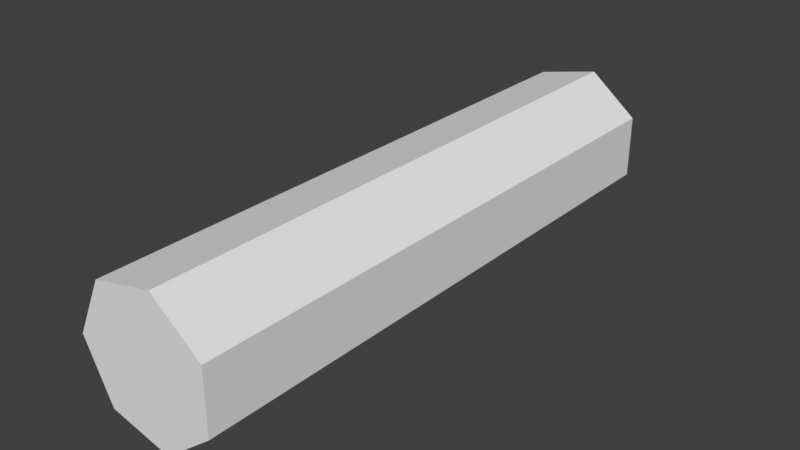 # Source: Conveyor.blend  (saved by Blender 2.78.0; exported with 4.5.12 LTS)
import bpy
from mathutils import Matrix  # noqa: F401  (used for matrix-valued properties, if any)

bpy.ops.wm.read_factory_settings(use_empty=True)
scene = bpy.context.scene
scene.name = 'Scene'

# ---- collections
col_collection_1 = bpy.data.collections.new('Collection 1'); scene.collection.children.link(col_collection_1)

# ---- materials (node trees are filled in below, after node groups)
mat_material = bpy.data.materials.new('Material')
mat_material.alpha_threshold = 0.0
mat_material.use_transparent_shadow = False
mat_material.roughness = 0.5
mat_material.line_color = (0.0, 0.0, 0.0, 1.0)

# ---- material node trees

# ---- world
world_world = bpy.data.worlds.new('World'); scene.world = world_world
world_world.color = (0.05088, 0.05088, 0.05088)
world_world.use_sun_shadow = False
world_world.sun_shadow_jitter_overblur = 0.0
world_world.cycles.sampling_method = 'MANUAL'

# ---- meshes
me_cube = bpy.data.meshes.new('Cube')
me_cube.from_pydata([(-0.125, -0.5, 2.874e-08), (-0.125, 0.5, 1.384e-08), (-0.07794, -0.5, -0.09773), (-0.07794, 0.5, -0.09773), (0.02782, -0.5, -0.1219), (0.02782, 0.5, -0.1219), (0.1126, -0.5, -0.05424), (0.1126, 0.5, -0.05424), (0.1126, -0.5, 0.05424), (0.1126, 0.5, 0.05424), (0.02782, -0.5, 0.1219), (0.02782, 0.5, 0.1219), (-0.07794, -0.5, 0.09773), (-0.07794, 0.5, 0.09773)], [], [(0, 1, 3, 2), (2, 3, 5, 4), (4, 5, 7, 6), (6, 7, 9, 8), (8, 9, 11, 10), (3, 1, 13, 11, 9, 7, 5), (10, 11, 13, 12), (12, 13, 1, 0), (0, 2, 4, 6, 8, 10, 12)])
_uv = me_cube.uv_layers.new(name='UVMap')
_uv.uv.foreach_set('vector', [0.1611, 0.3677, 0.8389, 0.3677, 0.8389, 0.4412, 0.1611, 0.4412, 0.1611, 0.4412, 0.8389, 0.4412, 0.8389, 0.5147, 0.1611, 0.5147, 0.1611, 7.173e-05, 0.8389, 7.254e-05, 0.8389, 0.07359, 0.1611, 0.07359, 0.1611, 0.07359, 0.8389, 0.07359, 0.8389, 0.1471, 0.1611, 0.1471, 0.1611, 0.1471, 0.8389, 0.1471, 0.8389, 0.2206, 0.1611, 0.2206, 0.968, 0.3236, 0.8964, 0.34, 0.8389, 0.2941, 0.8389, 0.2206, 0.8964, 0.1748, 0.968, 0.1911, 0.9999, 0.2574, 0.1611, 0.2206, 0.8389, 0.2206, 0.8389, 0.2941, 0.1611, 0.2941, 0.1611, 0.2941, 0.8389, 0.2941, 0.8389, 0.3677, 0.1611, 0.3677, 0.1036, 0.34, 0.03197, 0.3236, 7.173e-05, 0.2574, 0.03197, 0.1911, 0.1036, 0.1748, 0.1611, 0.2206, 0.1611, 0.2941])
me_cube.materials.append(mat_material)
me_cube.use_remesh_preserve_volume = False
me_cube.use_remesh_preserve_attributes = False
me_cube.use_mirror_vertex_groups = False
me_cube.update()

# ---- objects
ob_conveyor = bpy.data.objects.new('Conveyor', me_cube)

# ---- transforms, parenting, visibility, modifiers, constraints
ob_conveyor.location = (0.0, 0.0, 0.0)
ob_conveyor.lock_rotations_4d = False
ob_conveyor.empty_display_type = 'ARROWS'
ob_conveyor.lineart.crease_threshold = 0.0

# ---- collection membership
col_collection_1.objects.link(ob_conveyor)

# ---- scene / render settings (as saved in the file)
scene.frame_start = 1; scene.frame_end = 250; scene.frame_set(1)
scene.render.engine = 'BLENDER_EEVEE_NEXT'
scene.render.resolution_percentage = 50
scene.render.dither_intensity = 0.0
scene.cycles.use_denoising = False
scene.cycles.samples = 128
scene.cycles.sampling_pattern = 'TABULATED_SOBOL'
scene.cycles.light_sampling_threshold = 0.0
scene.cycles.use_adaptive_sampling = False
scene.cycles.use_light_tree = False
scene.cycles.blur_glossy = 0.0
scene.cycles.sample_clamp_indirect = 0.0
scene.view_settings.view_transform = 'Standard'
bpy.context.view_layer.update()

# ---- added for rendering (the .blend has no active camera and no usable light): camera, sun
cam_auto = bpy.data.cameras.new('AutoCamera')
cam_auto.lens = 50.0
cam_auto.sensor_width = 36.0
cam_auto.clip_end = 1000.0
ob_auto_camera = bpy.data.objects.new('AutoCamera', cam_auto)
scene.collection.objects.link(ob_auto_camera)
ob_auto_camera.location = (0.971169, -1.17283, 0.781887)
ob_auto_camera.rotation_euler = (1.09748, -7.21219e-08, 0.694738)
scene.camera = ob_auto_camera
light_auto_sun = bpy.data.lights.new('AutoSun', 'SUN')
light_auto_sun.energy = 3.0
light_auto_sun.angle = 0.0523599
ob_auto_sun = bpy.data.objects.new('AutoSun', light_auto_sun)
scene.collection.objects.link(ob_auto_sun)
ob_auto_sun.rotation_euler = (0.872665, 0.174533, 0.523599)
bpy.context.view_layer.update()
